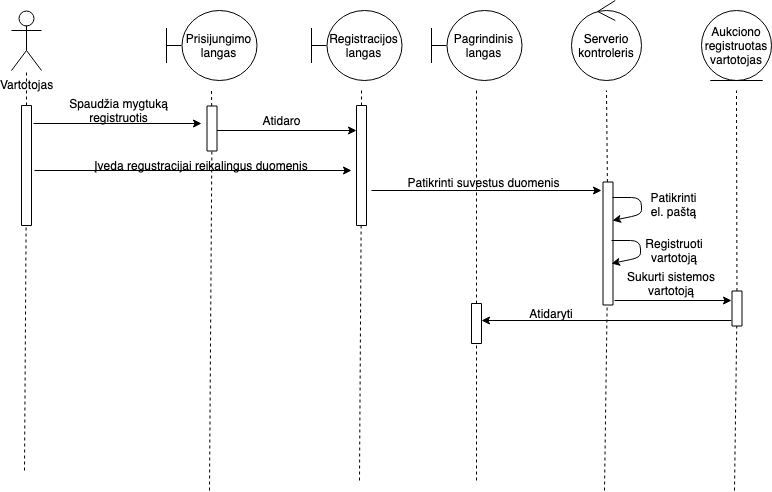

The diagram above was exported from draw.io. Its source (the exported page's mxGraphModel, read from the mxfile embedded in the PNG):
<mxGraphModel dx="918" dy="616" grid="1" gridSize="10" guides="1" tooltips="1" connect="1" arrows="1" fold="1" page="1" pageScale="1" pageWidth="827" pageHeight="1169" math="0" shadow="0">
  <root>
    <mxCell id="0" />
    <mxCell id="1" parent="0" />
    <mxCell id="ZZmKh0UCK-30dkqIJ2XD-1" value="Vartotojas&lt;br&gt;" style="shape=umlActor;verticalLabelPosition=bottom;labelBackgroundColor=#ffffff;verticalAlign=top;html=1;outlineConnect=0;" vertex="1" parent="1">
      <mxGeometry x="100" y="40" width="30" height="60" as="geometry" />
    </mxCell>
    <mxCell id="ZZmKh0UCK-30dkqIJ2XD-4" value="" style="endArrow=none;dashed=1;html=1;" edge="1" parent="1" source="ZZmKh0UCK-30dkqIJ2XD-5" target="ZZmKh0UCK-30dkqIJ2XD-1">
      <mxGeometry width="50" height="50" relative="1" as="geometry">
        <mxPoint x="113" y="500" as="sourcePoint" />
        <mxPoint x="150" y="240" as="targetPoint" />
      </mxGeometry>
    </mxCell>
    <mxCell id="ZZmKh0UCK-30dkqIJ2XD-5" value="" style="rounded=0;whiteSpace=wrap;html=1;rotation=90;" vertex="1" parent="1">
      <mxGeometry x="55" y="190" width="120" height="10" as="geometry" />
    </mxCell>
    <mxCell id="ZZmKh0UCK-30dkqIJ2XD-7" value="" style="endArrow=none;dashed=1;html=1;" edge="1" parent="1" target="ZZmKh0UCK-30dkqIJ2XD-5">
      <mxGeometry width="50" height="50" relative="1" as="geometry">
        <mxPoint x="113" y="500" as="sourcePoint" />
        <mxPoint x="114.8604651162791" y="100" as="targetPoint" />
      </mxGeometry>
    </mxCell>
    <mxCell id="ZZmKh0UCK-30dkqIJ2XD-10" value="Prisijungimo langas" style="shape=umlBoundary;whiteSpace=wrap;html=1;" vertex="1" parent="1">
      <mxGeometry x="255" y="40" width="90" height="70" as="geometry" />
    </mxCell>
    <mxCell id="ZZmKh0UCK-30dkqIJ2XD-11" value="Registracijos langas" style="shape=umlBoundary;whiteSpace=wrap;html=1;" vertex="1" parent="1">
      <mxGeometry x="400" y="40" width="90" height="70" as="geometry" />
    </mxCell>
    <mxCell id="ZZmKh0UCK-30dkqIJ2XD-12" value="Serverio kontroleris" style="ellipse;shape=umlControl;whiteSpace=wrap;html=1;" vertex="1" parent="1">
      <mxGeometry x="660" y="30" width="70" height="80" as="geometry" />
    </mxCell>
    <mxCell id="ZZmKh0UCK-30dkqIJ2XD-13" value="" style="endArrow=none;dashed=1;html=1;" edge="1" parent="1" source="ZZmKh0UCK-30dkqIJ2XD-14">
      <mxGeometry width="50" height="50" relative="1" as="geometry">
        <mxPoint x="298" y="520" as="sourcePoint" />
        <mxPoint x="300" y="120" as="targetPoint" />
      </mxGeometry>
    </mxCell>
    <mxCell id="ZZmKh0UCK-30dkqIJ2XD-14" value="" style="rounded=0;whiteSpace=wrap;html=1;rotation=90;" vertex="1" parent="1">
      <mxGeometry x="278" y="153" width="45" height="10" as="geometry" />
    </mxCell>
    <mxCell id="ZZmKh0UCK-30dkqIJ2XD-15" value="" style="endArrow=none;dashed=1;html=1;" edge="1" parent="1" target="ZZmKh0UCK-30dkqIJ2XD-14">
      <mxGeometry width="50" height="50" relative="1" as="geometry">
        <mxPoint x="298" y="520" as="sourcePoint" />
        <mxPoint x="299.8604651162791" y="120" as="targetPoint" />
      </mxGeometry>
    </mxCell>
    <mxCell id="ZZmKh0UCK-30dkqIJ2XD-16" value="" style="endArrow=classic;html=1;" edge="1" parent="1">
      <mxGeometry width="50" height="50" relative="1" as="geometry">
        <mxPoint x="122" y="153" as="sourcePoint" />
        <mxPoint x="290" y="153" as="targetPoint" />
        <Array as="points" />
      </mxGeometry>
    </mxCell>
    <mxCell id="ZZmKh0UCK-30dkqIJ2XD-17" value="Spaudžia mygtuką registruotis" style="text;html=1;strokeColor=none;fillColor=none;align=center;verticalAlign=middle;whiteSpace=wrap;rounded=0;" vertex="1" parent="1">
      <mxGeometry x="150" y="130" width="115" height="20" as="geometry" />
    </mxCell>
    <mxCell id="ZZmKh0UCK-30dkqIJ2XD-18" value="" style="endArrow=none;dashed=1;html=1;" edge="1" parent="1" source="ZZmKh0UCK-30dkqIJ2XD-19">
      <mxGeometry width="50" height="50" relative="1" as="geometry">
        <mxPoint x="448" y="510" as="sourcePoint" />
        <mxPoint x="450" y="120" as="targetPoint" />
      </mxGeometry>
    </mxCell>
    <mxCell id="ZZmKh0UCK-30dkqIJ2XD-19" value="" style="rounded=0;whiteSpace=wrap;html=1;rotation=90;" vertex="1" parent="1">
      <mxGeometry x="390" y="190" width="120" height="10" as="geometry" />
    </mxCell>
    <mxCell id="ZZmKh0UCK-30dkqIJ2XD-20" value="" style="endArrow=none;dashed=1;html=1;" edge="1" parent="1" target="ZZmKh0UCK-30dkqIJ2XD-19">
      <mxGeometry width="50" height="50" relative="1" as="geometry">
        <mxPoint x="448" y="510" as="sourcePoint" />
        <mxPoint x="449.8604651162791" y="110" as="targetPoint" />
      </mxGeometry>
    </mxCell>
    <mxCell id="ZZmKh0UCK-30dkqIJ2XD-21" value="" style="endArrow=classic;html=1;exitX=0.15;exitY=-0.2;exitDx=0;exitDy=0;exitPerimeter=0;entryX=0.97;entryY=1.15;entryDx=0;entryDy=0;entryPerimeter=0;" edge="1" parent="1">
      <mxGeometry width="50" height="50" relative="1" as="geometry">
        <mxPoint x="305.5" y="160" as="sourcePoint" />
        <mxPoint x="445" y="160" as="targetPoint" />
      </mxGeometry>
    </mxCell>
    <mxCell id="ZZmKh0UCK-30dkqIJ2XD-23" value="Pagrindinis langas" style="shape=umlBoundary;whiteSpace=wrap;html=1;" vertex="1" parent="1">
      <mxGeometry x="520" y="40" width="90" height="70" as="geometry" />
    </mxCell>
    <mxCell id="ZZmKh0UCK-30dkqIJ2XD-25" value="Atidaro" style="text;html=1;strokeColor=none;fillColor=none;align=center;verticalAlign=middle;whiteSpace=wrap;rounded=0;" vertex="1" parent="1">
      <mxGeometry x="350" y="140" width="40" height="20" as="geometry" />
    </mxCell>
    <mxCell id="ZZmKh0UCK-30dkqIJ2XD-26" value="Aukciono registruotas vartotojas&lt;br&gt;" style="ellipse;shape=umlEntity;whiteSpace=wrap;html=1;" vertex="1" parent="1">
      <mxGeometry x="790" y="40" width="70" height="70" as="geometry" />
    </mxCell>
    <mxCell id="ZZmKh0UCK-30dkqIJ2XD-30" value="" style="endArrow=none;dashed=1;html=1;" edge="1" parent="1" source="ZZmKh0UCK-30dkqIJ2XD-31">
      <mxGeometry width="50" height="50" relative="1" as="geometry">
        <mxPoint x="693" y="520" as="sourcePoint" />
        <mxPoint x="695" y="120" as="targetPoint" />
      </mxGeometry>
    </mxCell>
    <mxCell id="ZZmKh0UCK-30dkqIJ2XD-31" value="" style="rounded=0;whiteSpace=wrap;html=1;rotation=90;" vertex="1" parent="1">
      <mxGeometry x="635" y="268" width="123" height="10" as="geometry" />
    </mxCell>
    <mxCell id="ZZmKh0UCK-30dkqIJ2XD-32" value="" style="endArrow=none;dashed=1;html=1;" edge="1" parent="1" target="ZZmKh0UCK-30dkqIJ2XD-31">
      <mxGeometry width="50" height="50" relative="1" as="geometry">
        <mxPoint x="693" y="520" as="sourcePoint" />
        <mxPoint x="694.8604651162791" y="120" as="targetPoint" />
      </mxGeometry>
    </mxCell>
    <mxCell id="ZZmKh0UCK-30dkqIJ2XD-33" value="" style="endArrow=none;dashed=1;html=1;" edge="1" parent="1" source="ZZmKh0UCK-30dkqIJ2XD-34">
      <mxGeometry width="50" height="50" relative="1" as="geometry">
        <mxPoint x="823" y="520" as="sourcePoint" />
        <mxPoint x="825" y="120" as="targetPoint" />
      </mxGeometry>
    </mxCell>
    <mxCell id="ZZmKh0UCK-30dkqIJ2XD-34" value="" style="rounded=0;whiteSpace=wrap;html=1;rotation=90;" vertex="1" parent="1">
      <mxGeometry x="808" y="333" width="35" height="10" as="geometry" />
    </mxCell>
    <mxCell id="ZZmKh0UCK-30dkqIJ2XD-35" value="" style="endArrow=none;dashed=1;html=1;" edge="1" parent="1" target="ZZmKh0UCK-30dkqIJ2XD-34">
      <mxGeometry width="50" height="50" relative="1" as="geometry">
        <mxPoint x="823" y="520" as="sourcePoint" />
        <mxPoint x="824.8604651162791" y="120" as="targetPoint" />
      </mxGeometry>
    </mxCell>
    <mxCell id="ZZmKh0UCK-30dkqIJ2XD-36" value="" style="endArrow=classic;html=1;" edge="1" parent="1">
      <mxGeometry width="50" height="50" relative="1" as="geometry">
        <mxPoint x="123" y="200" as="sourcePoint" />
        <mxPoint x="440" y="200" as="targetPoint" />
      </mxGeometry>
    </mxCell>
    <mxCell id="ZZmKh0UCK-30dkqIJ2XD-37" value="Įveda regustracijai reikalingus duomenis" style="text;html=1;strokeColor=none;fillColor=none;align=center;verticalAlign=middle;whiteSpace=wrap;rounded=0;" vertex="1" parent="1">
      <mxGeometry x="170" y="185" width="240" height="20" as="geometry" />
    </mxCell>
    <mxCell id="ZZmKh0UCK-30dkqIJ2XD-39" value="" style="endArrow=classic;html=1;" edge="1" parent="1">
      <mxGeometry width="50" height="50" relative="1" as="geometry">
        <mxPoint x="460" y="220" as="sourcePoint" />
        <mxPoint x="690" y="220" as="targetPoint" />
      </mxGeometry>
    </mxCell>
    <mxCell id="ZZmKh0UCK-30dkqIJ2XD-40" value="Patikrinti suvestus duomenis" style="text;align=center;fontStyle=0;verticalAlign=middle;spacingLeft=3;spacingRight=3;strokeColor=none;rotatable=0;points=[[0,0.5],[1,0.5]];portConstraint=eastwest;" vertex="1" parent="1">
      <mxGeometry x="532.5" y="200" width="80" height="26" as="geometry" />
    </mxCell>
    <mxCell id="ZZmKh0UCK-30dkqIJ2XD-45" value="" style="endArrow=classic;html=1;exitX=0.126;exitY=0.05;exitDx=0;exitDy=0;exitPerimeter=0;" edge="1" parent="1" source="ZZmKh0UCK-30dkqIJ2XD-31">
      <mxGeometry width="50" height="50" relative="1" as="geometry">
        <mxPoint x="720" y="230" as="sourcePoint" />
        <mxPoint x="701" y="250" as="targetPoint" />
        <Array as="points">
          <mxPoint x="730" y="227" />
          <mxPoint x="730" y="244" />
        </Array>
      </mxGeometry>
    </mxCell>
    <mxCell id="ZZmKh0UCK-30dkqIJ2XD-46" value="Patikrinti el. paštą" style="text;html=1;strokeColor=none;fillColor=none;align=center;verticalAlign=middle;whiteSpace=wrap;rounded=0;" vertex="1" parent="1">
      <mxGeometry x="735" y="224" width="55" height="20" as="geometry" />
    </mxCell>
    <mxCell id="ZZmKh0UCK-30dkqIJ2XD-47" value="" style="endArrow=classic;html=1;exitX=0.25;exitY=0;exitDx=0;exitDy=0;" edge="1" parent="1">
      <mxGeometry width="50" height="50" relative="1" as="geometry">
        <mxPoint x="700" y="270" as="sourcePoint" />
        <mxPoint x="700" y="293" as="targetPoint" />
        <Array as="points">
          <mxPoint x="729" y="270" />
          <mxPoint x="729" y="287" />
        </Array>
      </mxGeometry>
    </mxCell>
    <mxCell id="ZZmKh0UCK-30dkqIJ2XD-48" value="Registruoti vartotoją" style="text;html=1;strokeColor=none;fillColor=none;align=center;verticalAlign=middle;whiteSpace=wrap;rounded=0;" vertex="1" parent="1">
      <mxGeometry x="735" y="270" width="55" height="20" as="geometry" />
    </mxCell>
    <mxCell id="ZZmKh0UCK-30dkqIJ2XD-50" value="" style="endArrow=classic;html=1;" edge="1" parent="1">
      <mxGeometry width="50" height="50" relative="1" as="geometry">
        <mxPoint x="703" y="330" as="sourcePoint" />
        <mxPoint x="820" y="330" as="targetPoint" />
      </mxGeometry>
    </mxCell>
    <mxCell id="ZZmKh0UCK-30dkqIJ2XD-51" value="Sukurti sistemos vartotoją&lt;br&gt;&lt;br&gt;" style="text;html=1;strokeColor=none;fillColor=none;align=center;verticalAlign=middle;whiteSpace=wrap;rounded=0;" vertex="1" parent="1">
      <mxGeometry x="693" y="310" width="134" height="20" as="geometry" />
    </mxCell>
    <mxCell id="ZZmKh0UCK-30dkqIJ2XD-52" value="" style="endArrow=classic;html=1;" edge="1" parent="1">
      <mxGeometry width="50" height="50" relative="1" as="geometry">
        <mxPoint x="820" y="350" as="sourcePoint" />
        <mxPoint x="570" y="350" as="targetPoint" />
      </mxGeometry>
    </mxCell>
    <mxCell id="ZZmKh0UCK-30dkqIJ2XD-54" value="" style="endArrow=none;dashed=1;html=1;" edge="1" parent="1" source="ZZmKh0UCK-30dkqIJ2XD-53">
      <mxGeometry width="50" height="50" relative="1" as="geometry">
        <mxPoint x="565" y="510" as="sourcePoint" />
        <mxPoint x="565" y="120" as="targetPoint" />
      </mxGeometry>
    </mxCell>
    <mxCell id="ZZmKh0UCK-30dkqIJ2XD-55" value="Atidaryti" style="text;html=1;strokeColor=none;fillColor=none;align=center;verticalAlign=middle;whiteSpace=wrap;rounded=0;" vertex="1" parent="1">
      <mxGeometry x="620" y="333" width="40" height="20" as="geometry" />
    </mxCell>
    <mxCell id="ZZmKh0UCK-30dkqIJ2XD-53" value="" style="rounded=0;whiteSpace=wrap;html=1;rotation=90;" vertex="1" parent="1">
      <mxGeometry x="545" y="348" width="40" height="10" as="geometry" />
    </mxCell>
    <mxCell id="ZZmKh0UCK-30dkqIJ2XD-57" value="" style="endArrow=none;dashed=1;html=1;" edge="1" parent="1" target="ZZmKh0UCK-30dkqIJ2XD-53">
      <mxGeometry width="50" height="50" relative="1" as="geometry">
        <mxPoint x="565" y="510" as="sourcePoint" />
        <mxPoint x="565" y="120" as="targetPoint" />
      </mxGeometry>
    </mxCell>
  </root>
</mxGraphModel>